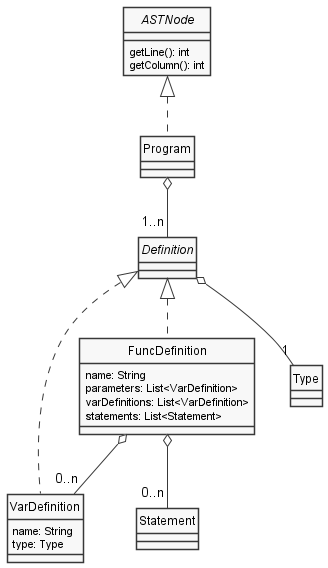

The diagram above was rendered by PlantUML. Its source (embedded in the PNG):
@startuml Program
skinparam style strictuml
skinparam monochrome true


interface ASTNode {
    getLine(): int
    getColumn(): int
}

class Program

interface Definition
class VarDefinition {
    name: String
    type: Type
}
class FuncDefinition {
    name: String
    parameters: List<VarDefinition>
    varDefinitions: List<VarDefinition>
    statements: List<Statement>
}

ASTNode <|.. Program

Definition <|.. VarDefinition
Definition <|.. FuncDefinition
Definition o-- "1" Type


Program o-- "1..n" Definition

FuncDefinition o-- "0..n" Statement
FuncDefinition o-- "0..n" VarDefinition

@enduml